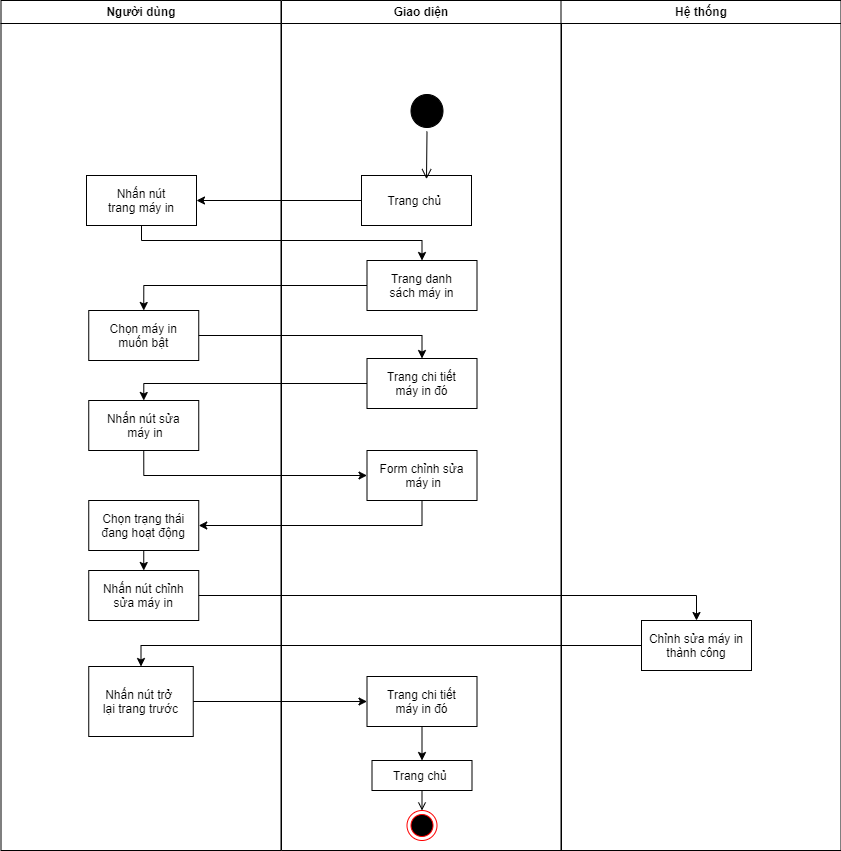

The diagram above was exported from draw.io. Its source (the exported page's mxGraphModel, read from the mxfile embedded in the PNG):
<mxGraphModel dx="1034" dy="511" grid="1" gridSize="10" guides="1" tooltips="1" connect="1" arrows="1" fold="1" page="1" pageScale="1" pageWidth="1169" pageHeight="826" background="none" math="0" shadow="0">
  <root>
    <mxCell id="0" />
    <mxCell id="1" parent="0" />
    <mxCell id="2" value="Người dùng" style="swimlane;whiteSpace=wrap" parent="1" vertex="1">
      <mxGeometry x="164.5" y="30" width="280" height="850" as="geometry" />
    </mxCell>
    <mxCell id="8" value="Nhấn nút&#10;trang máy in" style="" parent="2" vertex="1">
      <mxGeometry x="85.5" y="175" width="110" height="50" as="geometry" />
    </mxCell>
    <mxCell id="hbqw8y-8mDACefvlcVFh-54" value="Chọn máy in &#10;muốn bật" style="" parent="2" vertex="1">
      <mxGeometry x="87.75" y="310" width="110" height="50" as="geometry" />
    </mxCell>
    <mxCell id="hbqw8y-8mDACefvlcVFh-56" value="Nhấn nút sửa&#10; máy in" style="" parent="2" vertex="1">
      <mxGeometry x="87.75" y="400" width="110" height="50" as="geometry" />
    </mxCell>
    <mxCell id="hbqw8y-8mDACefvlcVFh-82" style="edgeStyle=orthogonalEdgeStyle;rounded=0;orthogonalLoop=1;jettySize=auto;html=1;exitX=0.5;exitY=1;exitDx=0;exitDy=0;entryX=0.5;entryY=0;entryDx=0;entryDy=0;" parent="2" source="hbqw8y-8mDACefvlcVFh-69" target="hbqw8y-8mDACefvlcVFh-70" edge="1">
      <mxGeometry relative="1" as="geometry" />
    </mxCell>
    <mxCell id="hbqw8y-8mDACefvlcVFh-69" value="Chọn trạng thái&#10;đang hoạt động" style="" parent="2" vertex="1">
      <mxGeometry x="87.75" y="500" width="110" height="50" as="geometry" />
    </mxCell>
    <mxCell id="hbqw8y-8mDACefvlcVFh-70" value="Nhấn nút chỉnh &#10;sửa máy in" style="" parent="2" vertex="1">
      <mxGeometry x="87.75" y="570" width="110" height="50" as="geometry" />
    </mxCell>
    <mxCell id="hbqw8y-8mDACefvlcVFh-87" value="Nhấn nút trở &#10;lại trang trước" style="" parent="2" vertex="1">
      <mxGeometry x="87.75" y="666" width="104.5" height="70" as="geometry" />
    </mxCell>
    <mxCell id="3" value="Giao diện" style="swimlane;whiteSpace=wrap" parent="1" vertex="1">
      <mxGeometry x="445" y="30" width="280" height="850" as="geometry" />
    </mxCell>
    <mxCell id="33" value="Trang chủ " style="" parent="3" vertex="1">
      <mxGeometry x="90.5" y="760" width="100" height="30" as="geometry" />
    </mxCell>
    <mxCell id="38" value="" style="ellipse;shape=endState;fillColor=#000000;strokeColor=#ff0000" parent="3" vertex="1">
      <mxGeometry x="125.5" y="810" width="30" height="30" as="geometry" />
    </mxCell>
    <mxCell id="39" value="" style="endArrow=open;strokeColor=#000000;endFill=1;rounded=0" parent="3" source="33" target="38" edge="1">
      <mxGeometry relative="1" as="geometry" />
    </mxCell>
    <mxCell id="hbqw8y-8mDACefvlcVFh-49" value="Trang chủ " style="" parent="3" vertex="1">
      <mxGeometry x="80" y="175" width="110" height="50" as="geometry" />
    </mxCell>
    <mxCell id="hbqw8y-8mDACefvlcVFh-51" value="Trang danh &#10;sách máy in" style="" parent="3" vertex="1">
      <mxGeometry x="85.5" y="260" width="110" height="50" as="geometry" />
    </mxCell>
    <mxCell id="hbqw8y-8mDACefvlcVFh-55" value="Trang chi tiết &#10;máy in đó" style="" parent="3" vertex="1">
      <mxGeometry x="85.5" y="358" width="110" height="50" as="geometry" />
    </mxCell>
    <mxCell id="hbqw8y-8mDACefvlcVFh-61" value="Form chỉnh sửa&#10; máy in" style="" parent="3" vertex="1">
      <mxGeometry x="85.5" y="450" width="110" height="50" as="geometry" />
    </mxCell>
    <mxCell id="hbqw8y-8mDACefvlcVFh-75" style="edgeStyle=orthogonalEdgeStyle;rounded=0;orthogonalLoop=1;jettySize=auto;html=1;exitX=0.5;exitY=1;exitDx=0;exitDy=0;entryX=0.5;entryY=0;entryDx=0;entryDy=0;" parent="3" source="hbqw8y-8mDACefvlcVFh-73" target="33" edge="1">
      <mxGeometry relative="1" as="geometry" />
    </mxCell>
    <mxCell id="hbqw8y-8mDACefvlcVFh-73" value="Trang chi tiết &#10;máy in đó" style="" parent="3" vertex="1">
      <mxGeometry x="85.5" y="676" width="110" height="50" as="geometry" />
    </mxCell>
    <mxCell id="hbqw8y-8mDACefvlcVFh-72" style="edgeStyle=orthogonalEdgeStyle;rounded=0;orthogonalLoop=1;jettySize=auto;html=1;exitX=1;exitY=0.5;exitDx=0;exitDy=0;entryX=0.5;entryY=0;entryDx=0;entryDy=0;" parent="3" source="hbqw8y-8mDACefvlcVFh-70" target="hbqw8y-8mDACefvlcVFh-71" edge="1">
      <mxGeometry relative="1" as="geometry">
        <mxPoint x="-95" y="695" as="sourcePoint" />
        <mxPoint x="415.5" y="630" as="targetPoint" />
      </mxGeometry>
    </mxCell>
    <mxCell id="5" value="" style="ellipse;shape=startState;strokeColor=#000000;fillColor=#000000;" parent="3" vertex="1">
      <mxGeometry x="125.5" y="90" width="40" height="41" as="geometry" />
    </mxCell>
    <mxCell id="6" value="" style="edgeStyle=elbowEdgeStyle;elbow=horizontal;verticalAlign=bottom;endArrow=open;endSize=8;strokeColor=#000000;endFill=1;rounded=0;exitX=0.5;exitY=1;exitDx=0;exitDy=0;entryX=0.591;entryY=0.073;entryDx=0;entryDy=0;entryPerimeter=0;" parent="3" source="5" target="hbqw8y-8mDACefvlcVFh-49" edge="1">
      <mxGeometry x="-179.5" y="40" as="geometry">
        <mxPoint x="175" y="150" as="targetPoint" />
      </mxGeometry>
    </mxCell>
    <mxCell id="4" value="Hệ thống" style="swimlane;whiteSpace=wrap" parent="1" vertex="1">
      <mxGeometry x="724.5" y="30" width="280" height="850" as="geometry" />
    </mxCell>
    <mxCell id="hbqw8y-8mDACefvlcVFh-71" value="Chỉnh sửa máy in &#10;thành công" style="" parent="4" vertex="1">
      <mxGeometry x="80.5" y="620" width="110" height="50" as="geometry" />
    </mxCell>
    <mxCell id="hbqw8y-8mDACefvlcVFh-52" style="edgeStyle=orthogonalEdgeStyle;rounded=0;orthogonalLoop=1;jettySize=auto;html=1;exitX=0.5;exitY=1;exitDx=0;exitDy=0;entryX=0.5;entryY=0;entryDx=0;entryDy=0;" parent="1" source="8" target="hbqw8y-8mDACefvlcVFh-51" edge="1">
      <mxGeometry relative="1" as="geometry">
        <Array as="points">
          <mxPoint x="305" y="270" />
          <mxPoint x="585" y="270" />
        </Array>
      </mxGeometry>
    </mxCell>
    <mxCell id="hbqw8y-8mDACefvlcVFh-53" style="edgeStyle=orthogonalEdgeStyle;rounded=0;orthogonalLoop=1;jettySize=auto;html=1;exitX=0;exitY=0.5;exitDx=0;exitDy=0;entryX=1;entryY=0.5;entryDx=0;entryDy=0;" parent="1" source="hbqw8y-8mDACefvlcVFh-49" target="8" edge="1">
      <mxGeometry relative="1" as="geometry" />
    </mxCell>
    <mxCell id="hbqw8y-8mDACefvlcVFh-58" style="edgeStyle=orthogonalEdgeStyle;rounded=0;orthogonalLoop=1;jettySize=auto;html=1;exitX=0;exitY=0.5;exitDx=0;exitDy=0;entryX=0.5;entryY=0;entryDx=0;entryDy=0;" parent="1" source="hbqw8y-8mDACefvlcVFh-51" target="hbqw8y-8mDACefvlcVFh-54" edge="1">
      <mxGeometry relative="1" as="geometry">
        <mxPoint x="270" y="310" as="targetPoint" />
        <Array as="points">
          <mxPoint x="307" y="315" />
        </Array>
      </mxGeometry>
    </mxCell>
    <mxCell id="hbqw8y-8mDACefvlcVFh-59" style="edgeStyle=orthogonalEdgeStyle;rounded=0;orthogonalLoop=1;jettySize=auto;html=1;exitX=1;exitY=0.5;exitDx=0;exitDy=0;entryX=0.5;entryY=0;entryDx=0;entryDy=0;" parent="1" source="hbqw8y-8mDACefvlcVFh-54" target="hbqw8y-8mDACefvlcVFh-55" edge="1">
      <mxGeometry relative="1" as="geometry" />
    </mxCell>
    <mxCell id="hbqw8y-8mDACefvlcVFh-60" style="edgeStyle=orthogonalEdgeStyle;rounded=0;orthogonalLoop=1;jettySize=auto;html=1;exitX=0;exitY=0.5;exitDx=0;exitDy=0;entryX=0.5;entryY=0;entryDx=0;entryDy=0;" parent="1" source="hbqw8y-8mDACefvlcVFh-55" target="hbqw8y-8mDACefvlcVFh-56" edge="1">
      <mxGeometry relative="1" as="geometry">
        <mxPoint x="230" y="390" as="targetPoint" />
        <Array as="points">
          <mxPoint x="307" y="413" />
        </Array>
      </mxGeometry>
    </mxCell>
    <mxCell id="hbqw8y-8mDACefvlcVFh-74" style="edgeStyle=orthogonalEdgeStyle;rounded=0;orthogonalLoop=1;jettySize=auto;html=1;exitX=0;exitY=0.5;exitDx=0;exitDy=0;entryX=0.5;entryY=0;entryDx=0;entryDy=0;" parent="1" source="hbqw8y-8mDACefvlcVFh-71" target="hbqw8y-8mDACefvlcVFh-87" edge="1">
      <mxGeometry relative="1" as="geometry">
        <mxPoint x="680" y="740" as="targetPoint" />
      </mxGeometry>
    </mxCell>
    <mxCell id="hbqw8y-8mDACefvlcVFh-78" style="edgeStyle=orthogonalEdgeStyle;rounded=0;orthogonalLoop=1;jettySize=auto;html=1;exitX=0.5;exitY=1;exitDx=0;exitDy=0;entryX=0;entryY=0.5;entryDx=0;entryDy=0;" parent="1" source="hbqw8y-8mDACefvlcVFh-56" target="hbqw8y-8mDACefvlcVFh-61" edge="1">
      <mxGeometry relative="1" as="geometry" />
    </mxCell>
    <mxCell id="hbqw8y-8mDACefvlcVFh-79" style="edgeStyle=orthogonalEdgeStyle;rounded=0;orthogonalLoop=1;jettySize=auto;html=1;exitX=0.5;exitY=1;exitDx=0;exitDy=0;entryX=1;entryY=0.5;entryDx=0;entryDy=0;" parent="1" source="hbqw8y-8mDACefvlcVFh-61" target="hbqw8y-8mDACefvlcVFh-69" edge="1">
      <mxGeometry relative="1" as="geometry" />
    </mxCell>
    <mxCell id="hbqw8y-8mDACefvlcVFh-88" style="edgeStyle=orthogonalEdgeStyle;rounded=0;orthogonalLoop=1;jettySize=auto;html=1;exitX=1;exitY=0.5;exitDx=0;exitDy=0;entryX=0;entryY=0.5;entryDx=0;entryDy=0;" parent="1" source="hbqw8y-8mDACefvlcVFh-87" target="hbqw8y-8mDACefvlcVFh-73" edge="1">
      <mxGeometry relative="1" as="geometry" />
    </mxCell>
  </root>
</mxGraphModel>